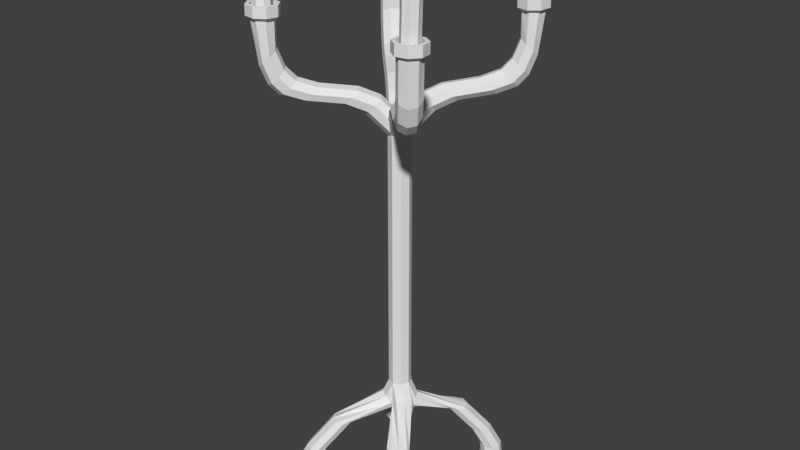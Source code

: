 # Source: Cellar_CandleStand.blend  (saved by Blender 2.79.0; exported with 4.5.12 LTS)
import bpy
from mathutils import Matrix  # noqa: F401  (used for matrix-valued properties, if any)

bpy.ops.wm.read_factory_settings(use_empty=True)
scene = bpy.context.scene
scene.name = 'Scene'

# ---- collections
col_collection_1 = bpy.data.collections.new('Collection 1'); scene.collection.children.link(col_collection_1)

# ---- world
world_world = bpy.data.worlds.new('World'); scene.world = world_world
world_world.color = (0.05088, 0.05088, 0.05088)
world_world.use_sun_shadow = False
world_world.sun_shadow_jitter_overblur = 0.0
world_world.cycles.sampling_method = 'MANUAL'

# ---- meshes
me_cellar_candlestand = bpy.data.meshes.new('Cellar_CandleStand')
me_cellar_candlestand.from_pydata([(0.231, -0.2292, -0.9), (0.2593, -0.2409, -0.9), (0.02828, 0.02828, 0.4544), (0.271, -0.2692, -0.9), (0.2593, -0.2974, -0.9), (0.02828, -0.02828, 0.4544), (0.231, -0.3092, -0.9), (0.2028, -0.2974, -0.9), (-0.02828, -0.02828, 0.4544), (0.191, -0.2692, -0.9), (0.2028, -0.2409, -0.9), (-0.02828, 0.02828, 0.4544), (0.03298, -0.00141, 0.4597), (0.03203, 0.02348, 0.4775), (0.01461, -0.02547, 0.4551), (-0.01231, -0.03461, 0.4664), (-0.03203, -0.02348, 0.487), (-0.03298, 0.00141, 0.5048), (-0.01461, 0.02547, 0.5094), (0.01231, 0.03461, 0.4981), (0.09297, -0.06458, 0.5512), (0.09202, -0.03969, 0.569), (0.07461, -0.08864, 0.5466), (0.04768, -0.09778, 0.558), (0.02797, -0.08665, 0.5786), (0.02701, -0.06176, 0.5964), (0.04538, -0.0377, 0.6009), (0.07231, -0.02855, 0.5896), (0.1423, -0.1165, 0.5823), (0.1413, -0.09159, 0.6001), (0.1239, -0.1405, 0.5778), (0.09697, -0.1497, 0.5891), (0.07726, -0.1385, 0.6097), (0.0763, -0.1137, 0.6275), (0.09467, -0.08959, 0.6321), (0.1216, -0.08045, 0.6207), (0.2274, -0.2061, 0.5986), (0.2264, -0.1812, 0.6164), (0.209, -0.2301, 0.594), (0.1821, -0.2393, 0.6053), (0.1624, -0.2281, 0.6259), (0.1614, -0.2033, 0.6437), (0.1798, -0.1792, 0.6483), (0.2067, -0.1701, 0.637), (0.2734, -0.2546, 0.621), (0.2725, -0.2297, 0.6388), (0.255, -0.2786, 0.6165), (0.2281, -0.2878, 0.6278), (0.2084, -0.2766, 0.6484), (0.2074, -0.2517, 0.6662), (0.2258, -0.2277, 0.6708), (0.2527, -0.2185, 0.6594), (0.2973, -0.2797, 0.6575), (0.2964, -0.2549, 0.6753), (0.279, -0.3038, 0.653), (0.252, -0.313, 0.6643), (0.2323, -0.3018, 0.6849), (0.2314, -0.2769, 0.7027), (0.2497, -0.2529, 0.7073), (0.2767, -0.2437, 0.6959), (0.314, -0.2972, 0.7206), (0.3131, -0.2723, 0.7384), (0.2956, -0.3213, 0.716), (0.2687, -0.3304, 0.7274), (0.249, -0.3193, 0.748), (0.248, -0.2944, 0.7658), (0.2664, -0.2703, 0.7703), (0.2933, -0.2612, 0.759), (0.3259, -0.3106, 0.8621), (0.3208, -0.2804, 0.8612), (0.3082, -0.3355, 0.8628), (0.278, -0.3406, 0.8629), (0.253, -0.3229, 0.8622), (0.2479, -0.2928, 0.8613), (0.2656, -0.2678, 0.8607), (0.2958, -0.2627, 0.8606), (0.3407, -0.3136, 0.8745), (0.3336, -0.2719, 0.8732), (0.3162, -0.348, 0.8754), (0.2745, -0.3551, 0.8754), (0.2401, -0.3307, 0.8746), (0.233, -0.289, 0.8733), (0.2575, -0.2546, 0.8724), (0.2992, -0.2475, 0.8723), (0.3406, -0.3125, 0.91), (0.3335, -0.2709, 0.9087), (0.3161, -0.347, 0.9109), (0.2744, -0.3541, 0.911), (0.24, -0.3296, 0.9101), (0.2329, -0.288, 0.9089), (0.2574, -0.2535, 0.9079), (0.299, -0.2464, 0.9079), (0.3278, -0.3096, 0.9098), (0.3224, -0.2779, 0.9089), (0.3091, -0.3359, 0.9105), (0.2773, -0.3413, 0.9106), (0.2511, -0.3226, 0.9099), (0.2457, -0.2909, 0.909), (0.2643, -0.2646, 0.9083), (0.2961, -0.2592, 0.9082), (0.3278, -0.3102, 0.8913), (0.3224, -0.2784, 0.8904), (0.3092, -0.3364, 0.892), (0.2774, -0.3418, 0.8921), (0.2511, -0.3232, 0.8914), (0.2457, -0.2914, 0.8905), (0.2644, -0.2652, 0.8898), (0.2962, -0.2598, 0.8897), (0.3175, -0.3078, 0.8912), (0.3135, -0.2841, 0.8905), (0.3035, -0.3275, 0.8917), (0.2798, -0.3315, 0.8918), (0.2601, -0.3175, 0.8913), (0.2561, -0.2938, 0.8906), (0.27, -0.2741, 0.89), (0.2938, -0.2701, 0.89), (0.3185, -0.2968, 1.124), (0.3126, -0.2773, 1.118), (0.3045, -0.3164, 1.125), (0.279, -0.3248, 1.119), (0.2604, -0.3082, 1.122), (0.2577, -0.2813, 1.126), (0.2717, -0.2616, 1.125), (0.2941, -0.2608, 1.121), (0.3061, -0.2998, 1.117), (0.3034, -0.284, 1.116), (0.2967, -0.313, 1.117), (0.2808, -0.3157, 1.117), (0.2677, -0.3064, 1.117), (0.265, -0.2905, 1.116), (0.2743, -0.2773, 1.116), (0.2902, -0.2746, 1.116), (0.2735, -0.2638, 1.126), (0.2936, -0.2634, 1.121), (0.2632, -0.3062, 1.122), (0.2609, -0.2815, 1.126), (0.303, -0.3134, 1.125), (0.2798, -0.3214, 1.119), (0.3102, -0.2786, 1.118), (0.3156, -0.2957, 1.125), (0.2883, -0.2958, 1.117), (0.288, -0.2936, 1.117), (0.2871, -0.2976, 1.117), (0.2849, -0.2979, 1.117), (0.2831, -0.2967, 1.117), (0.2827, -0.2945, 1.117), (0.284, -0.2927, 1.116), (0.2862, -0.2924, 1.116), (0.2876, -0.2954, 1.126), (0.2873, -0.2937, 1.126), (0.2867, -0.2967, 1.126), (0.285, -0.297, 1.126), (0.2836, -0.296, 1.126), (0.2834, -0.2944, 1.126), (0.2843, -0.293, 1.126), (0.286, -0.2928, 1.126), (0.2894, -0.296, 1.13), (0.2891, -0.2946, 1.13), (0.2885, -0.2972, 1.13), (0.287, -0.2975, 1.13), (0.2858, -0.2966, 1.13), (0.2856, -0.2952, 1.13), (0.2864, -0.2939, 1.13), (0.2879, -0.2937, 1.13), (0.2873, -0.295, 1.136), (0.287, -0.2936, 1.136), (0.2865, -0.2961, 1.136), (0.2851, -0.2964, 1.136), (0.284, -0.2956, 1.136), (0.2837, -0.2942, 1.136), (0.2845, -0.293, 1.136), (0.2859, -0.2928, 1.136), (0.2855, -0.2946, 1.136), (-0.02828, -0.02828, -0.4852), (0.02828, -0.02828, -0.4852), (0.02828, 0.02828, -0.4852), (-0.02828, 0.02828, -0.4852), (0.06497, -0.01114, -0.5482), (0.1604, -0.1401, -0.6278), (0.2223, -0.2069, -0.7341), (0.2533, -0.2379, -0.817), (0.05083, -0.037, -0.5399), (0.1721, -0.1684, -0.6278), (0.234, -0.2351, -0.7341), (0.265, -0.2662, -0.817), (0.02497, -0.05114, -0.5482), (0.1604, -0.1967, -0.6278), (0.2223, -0.2634, -0.7341), (0.2533, -0.2944, -0.817), (0.002546, -0.04529, -0.5682), (0.1321, -0.2084, -0.6278), (0.194, -0.2751, -0.7341), (0.225, -0.3062, -0.817), (-0.003312, -0.02286, -0.5882), (0.1038, -0.1967, -0.6278), (0.1657, -0.2634, -0.7341), (0.1967, -0.2944, -0.817), (0.01083, 0.002997, -0.5965), (0.09208, -0.1684, -0.6278), (0.154, -0.2351, -0.7341), (0.185, -0.2662, -0.817), (0.03669, 0.01714, -0.5882), (0.1038, -0.1401, -0.6278), (0.1657, -0.2069, -0.7341), (0.1967, -0.2379, -0.817), (0.225, -0.2262, -0.817), (0.194, -0.1951, -0.7341), (0.1321, -0.1284, -0.6278), (0.05911, 0.01128, -0.5682), (0.2593, -0.2409, -0.8831), (0.271, -0.2692, -0.8831), (0.2593, -0.2974, -0.8831), (0.231, -0.3092, -0.8831), (0.2028, -0.2974, -0.8831), (0.191, -0.2692, -0.8831), (0.2028, -0.2409, -0.8831), (0.231, -0.2292, -0.8831), (0.231, -0.2127, -0.9), (0.271, -0.2292, -0.9), (0.271, -0.2292, -0.8831), (0.2875, -0.2692, -0.9), (0.2875, -0.2692, -0.8831), (0.271, -0.3091, -0.9), (0.271, -0.3091, -0.8831), (0.231, -0.3257, -0.9), (0.231, -0.3257, -0.8831), (0.1911, -0.3091, -0.9), (0.1911, -0.3091, -0.8831), (0.1746, -0.2692, -0.9), (0.1746, -0.2692, -0.8831), (0.1911, -0.2292, -0.9), (0.1911, -0.2292, -0.8831), (0.231, -0.2127, -0.8831), (-0.231, -0.2292, -0.9), (0.0, 0.04, 0.4544), (-0.2593, -0.2409, -0.9), (-0.271, -0.2692, -0.9), (-0.2593, -0.2974, -0.9), (-0.231, -0.3092, -0.9), (0.0, -0.04, 0.4544), (-0.2028, -0.2974, -0.9), (-0.191, -0.2692, -0.9), (-0.2028, -0.2409, -0.9), (-0.03298, -0.00141, 0.4597), (-0.03203, 0.02348, 0.4775), (-0.01461, -0.02547, 0.4551), (0.01231, -0.03461, 0.4664), (0.03203, -0.02348, 0.487), (0.03298, 0.00141, 0.5048), (0.01461, 0.02547, 0.5094), (-0.01231, 0.03461, 0.4981), (-0.09297, -0.06458, 0.5512), (-0.09202, -0.03969, 0.569), (-0.07461, -0.08864, 0.5466), (-0.04768, -0.09778, 0.558), (-0.02797, -0.08665, 0.5786), (-0.02701, -0.06176, 0.5964), (-0.04538, -0.0377, 0.6009), (-0.07231, -0.02855, 0.5896), (-0.1423, -0.1165, 0.5823), (-0.1413, -0.09159, 0.6001), (-0.1239, -0.1405, 0.5778), (-0.09697, -0.1497, 0.5891), (-0.07726, -0.1385, 0.6097), (-0.0763, -0.1137, 0.6275), (-0.09467, -0.08959, 0.6321), (-0.1216, -0.08045, 0.6207), (-0.2274, -0.2061, 0.5986), (-0.2264, -0.1812, 0.6164), (-0.209, -0.2301, 0.594), (-0.1821, -0.2393, 0.6053), (-0.1624, -0.2281, 0.6259), (-0.1614, -0.2033, 0.6437), (-0.1798, -0.1792, 0.6483), (-0.2067, -0.1701, 0.637), (-0.2734, -0.2546, 0.621), (-0.2725, -0.2297, 0.6388), (-0.255, -0.2786, 0.6165), (-0.2281, -0.2878, 0.6278), (-0.2084, -0.2766, 0.6484), (-0.2074, -0.2517, 0.6662), (-0.2258, -0.2277, 0.6708), (-0.2527, -0.2185, 0.6594), (-0.2973, -0.2797, 0.6575), (-0.2964, -0.2549, 0.6753), (-0.279, -0.3038, 0.653), (-0.252, -0.313, 0.6643), (-0.2323, -0.3018, 0.6849), (-0.2314, -0.2769, 0.7027), (-0.2497, -0.2529, 0.7073), (-0.2767, -0.2437, 0.6959), (-0.314, -0.2972, 0.7206), (-0.3131, -0.2723, 0.7384), (-0.2956, -0.3213, 0.716), (-0.2687, -0.3304, 0.7274), (-0.249, -0.3193, 0.748), (-0.248, -0.2944, 0.7658), (-0.2664, -0.2703, 0.7703), (-0.2933, -0.2612, 0.759), (-0.3259, -0.3106, 0.8621), (-0.3208, -0.2804, 0.8612), (-0.3082, -0.3355, 0.8628), (-0.278, -0.3406, 0.8629), (-0.253, -0.3229, 0.8622), (-0.2479, -0.2928, 0.8613), (-0.2656, -0.2678, 0.8607), (-0.2958, -0.2627, 0.8606), (-0.3407, -0.3136, 0.8745), (-0.3336, -0.2719, 0.8732), (-0.3162, -0.348, 0.8754), (-0.2745, -0.3551, 0.8754), (-0.2401, -0.3307, 0.8746), (-0.233, -0.289, 0.8733), (-0.2575, -0.2546, 0.8724), (-0.2992, -0.2475, 0.8723), (-0.3406, -0.3125, 0.91), (-0.3335, -0.2709, 0.9087), (-0.3161, -0.347, 0.9109), (-0.2744, -0.3541, 0.911), (-0.24, -0.3296, 0.9101), (-0.2329, -0.288, 0.9089), (-0.2574, -0.2535, 0.9079), (-0.299, -0.2464, 0.9079), (-0.3278, -0.3096, 0.9098), (-0.3224, -0.2779, 0.9089), (-0.3091, -0.3359, 0.9105), (-0.2773, -0.3413, 0.9106), (-0.2511, -0.3226, 0.9099), (-0.2457, -0.2909, 0.909), (-0.2643, -0.2646, 0.9083), (-0.2961, -0.2592, 0.9082), (-0.3278, -0.3102, 0.8913), (-0.3224, -0.2784, 0.8904), (-0.3092, -0.3364, 0.892), (-0.2774, -0.3418, 0.8921), (-0.2511, -0.3232, 0.8914), (-0.2457, -0.2914, 0.8905), (-0.2644, -0.2652, 0.8898), (-0.2962, -0.2598, 0.8897), (-0.3175, -0.3078, 0.8912), (-0.3135, -0.2841, 0.8905), (-0.3035, -0.3275, 0.8917), (-0.2798, -0.3315, 0.8918), (-0.2601, -0.3175, 0.8913), (-0.2561, -0.2938, 0.8906), (-0.27, -0.2741, 0.89), (-0.2938, -0.2701, 0.89), (-0.3261, -0.3138, 1.07), (-0.3203, -0.2943, 1.063), (-0.3122, -0.3334, 1.07), (-0.2866, -0.3417, 1.065), (-0.268, -0.3252, 1.068), (-0.2654, -0.2982, 1.071), (-0.2793, -0.2786, 1.071), (-0.3017, -0.2778, 1.066), (-0.3137, -0.3168, 1.062), (-0.311, -0.3009, 1.062), (-0.3044, -0.3299, 1.063), (-0.2885, -0.3326, 1.063), (-0.2753, -0.3233, 1.062), (-0.2726, -0.3074, 1.062), (-0.282, -0.2943, 1.062), (-0.2979, -0.2916, 1.062), (-0.2811, -0.2808, 1.071), (-0.3012, -0.2804, 1.067), (-0.2708, -0.3232, 1.068), (-0.2685, -0.2985, 1.072), (-0.3107, -0.3304, 1.071), (-0.2875, -0.3383, 1.065), (-0.3179, -0.2955, 1.064), (-0.3233, -0.3127, 1.07), (-0.296, -0.3128, 1.062), (-0.2956, -0.3106, 1.062), (-0.2947, -0.3145, 1.062), (-0.2925, -0.3149, 1.062), (-0.2907, -0.3136, 1.062), (-0.2904, -0.3115, 1.062), (-0.2916, -0.3097, 1.062), (-0.2938, -0.3093, 1.062), (-0.2953, -0.3123, 1.071), (-0.295, -0.3107, 1.071), (-0.2943, -0.3137, 1.071), (-0.2927, -0.314, 1.071), (-0.2913, -0.313, 1.071), (-0.291, -0.3114, 1.071), (-0.292, -0.31, 1.071), (-0.2936, -0.3097, 1.071), (-0.297, -0.313, 1.076), (-0.2968, -0.3115, 1.076), (-0.2962, -0.3142, 1.076), (-0.2947, -0.3145, 1.076), (-0.2935, -0.3136, 1.076), (-0.2932, -0.3121, 1.076), (-0.2941, -0.3109, 1.075), (-0.2956, -0.3107, 1.075), (-0.2949, -0.312, 1.082), (-0.2947, -0.3106, 1.082), (-0.2941, -0.3131, 1.082), (-0.2928, -0.3133, 1.082), (-0.2916, -0.3125, 1.082), (-0.2914, -0.3111, 1.082), (-0.2922, -0.31, 1.082), (-0.2936, -0.3098, 1.082), (-0.2932, -0.3116, 1.082), (0.0, -0.04, -0.4852), (0.0, 0.04, -0.4852), (-0.06497, -0.01114, -0.5482), (-0.1604, -0.1401, -0.6278), (-0.2223, -0.2069, -0.7341), (-0.2533, -0.2379, -0.817), (-0.05083, -0.037, -0.5399), (-0.1721, -0.1684, -0.6278), (-0.234, -0.2351, -0.7341), (-0.265, -0.2662, -0.817), (-0.02497, -0.05114, -0.5482), (-0.1604, -0.1967, -0.6278), (-0.2223, -0.2634, -0.7341), (-0.2533, -0.2944, -0.817), (-0.002546, -0.04529, -0.5682), (-0.1321, -0.2084, -0.6278), (-0.194, -0.2751, -0.7341), (-0.225, -0.3062, -0.817), (0.003312, -0.02286, -0.5882), (-0.1038, -0.1967, -0.6278), (-0.1657, -0.2634, -0.7341), (-0.1967, -0.2944, -0.817), (-0.01083, 0.002997, -0.5965), (-0.09208, -0.1684, -0.6278), (-0.154, -0.2351, -0.7341), (-0.185, -0.2662, -0.817), (-0.03669, 0.01714, -0.5882), (-0.1038, -0.1401, -0.6278), (-0.1657, -0.2069, -0.7341), (-0.1967, -0.2379, -0.817), (-0.225, -0.2262, -0.817), (-0.194, -0.1951, -0.7341), (-0.1321, -0.1284, -0.6278), (-0.05911, 0.01128, -0.5682), (-0.2593, -0.2409, -0.8831), (-0.271, -0.2692, -0.8831), (-0.2593, -0.2974, -0.8831), (-0.231, -0.3092, -0.8831), (-0.2028, -0.2974, -0.8831), (-0.191, -0.2692, -0.8831), (-0.2028, -0.2409, -0.8831), (-0.231, -0.2292, -0.8831), (-0.231, -0.2127, -0.9), (-0.271, -0.2292, -0.9), (-0.271, -0.2292, -0.8831), (-0.2875, -0.2692, -0.9), (-0.2875, -0.2692, -0.8831), (-0.271, -0.3091, -0.9), (-0.271, -0.3091, -0.8831), (-0.231, -0.3257, -0.9), (-0.231, -0.3257, -0.8831), (-0.1911, -0.3091, -0.9), (-0.1911, -0.3091, -0.8831), (-0.1746, -0.2692, -0.9), (-0.1746, -0.2692, -0.8831), (-0.1911, -0.2292, -0.9), (-0.1911, -0.2292, -0.8831), (-0.231, -0.2127, -0.8831), (0.231, 0.2292, -0.9), (0.2593, 0.2409, -0.9), (0.271, 0.2692, -0.9), (0.04, 0.0, 0.4544), (0.2593, 0.2974, -0.9), (0.231, 0.3092, -0.9), (0.2028, 0.2974, -0.9), (0.191, 0.2692, -0.9), (-0.04, 0.0, 0.4544), (0.2028, 0.2409, -0.9), (0.03298, 0.00141, 0.4597), (0.03203, -0.02348, 0.4775), (0.01461, 0.02547, 0.4551), (-0.01231, 0.03461, 0.4664), (-0.03203, 0.02348, 0.487), (-0.03298, -0.00141, 0.5048), (-0.01461, -0.02547, 0.5094), (0.01231, -0.03461, 0.4981), (0.09297, 0.06458, 0.5512), (0.09202, 0.03969, 0.569), (0.07461, 0.08864, 0.5466), (0.04768, 0.09778, 0.558), (0.02797, 0.08665, 0.5786), (0.02701, 0.06176, 0.5964), (0.04538, 0.0377, 0.6009), (0.07231, 0.02855, 0.5896), (0.1423, 0.1165, 0.5823), (0.1413, 0.09159, 0.6001), (0.1239, 0.1405, 0.5778), (0.09697, 0.1497, 0.5891), (0.07726, 0.1385, 0.6097), (0.0763, 0.1137, 0.6275), (0.09467, 0.08959, 0.6321), (0.1216, 0.08045, 0.6207), (0.2274, 0.2061, 0.5986), (0.2264, 0.1812, 0.6164), (0.209, 0.2301, 0.594), (0.1821, 0.2393, 0.6053), (0.1624, 0.2281, 0.6259), (0.1614, 0.2033, 0.6437), (0.1798, 0.1792, 0.6483), (0.2067, 0.1701, 0.637), (0.2734, 0.2546, 0.621), (0.2725, 0.2297, 0.6388), (0.255, 0.2786, 0.6165), (0.2281, 0.2878, 0.6278), (0.2084, 0.2766, 0.6484), (0.2074, 0.2517, 0.6662), (0.2258, 0.2277, 0.6708), (0.2527, 0.2185, 0.6594), (0.2973, 0.2797, 0.6575), (0.2964, 0.2549, 0.6753), (0.279, 0.3038, 0.653), (0.252, 0.313, 0.6643), (0.2323, 0.3018, 0.6849), (0.2314, 0.2769, 0.7027), (0.2497, 0.2529, 0.7073), (0.2767, 0.2437, 0.6959), (0.314, 0.2972, 0.7206), (0.3131, 0.2723, 0.7384), (0.2956, 0.3213, 0.716), (0.2687, 0.3304, 0.7274), (0.249, 0.3193, 0.748), (0.248, 0.2944, 0.7658), (0.2664, 0.2703, 0.7703), (0.2933, 0.2612, 0.759), (0.3259, 0.3106, 0.8621), (0.3208, 0.2804, 0.8612), (0.3082, 0.3355, 0.8628), (0.278, 0.3406, 0.8629), (0.253, 0.3229, 0.8622), (0.2479, 0.2928, 0.8613), (0.2656, 0.2678, 0.8607), (0.2958, 0.2627, 0.8606), (0.3407, 0.3136, 0.8745), (0.3336, 0.2719, 0.8732), (0.3162, 0.348, 0.8754), (0.2745, 0.3551, 0.8754), (0.2401, 0.3307, 0.8746), (0.233, 0.289, 0.8733), (0.2575, 0.2546, 0.8724), (0.2992, 0.2475, 0.8723), (0.3406, 0.3125, 0.91), (0.3335, 0.2709, 0.9087), (0.3161, 0.347, 0.9109), (0.2744, 0.3541, 0.911), (0.24, 0.3296, 0.9101), (0.2329, 0.288, 0.9089), (0.2574, 0.2535, 0.9079), (0.299, 0.2464, 0.9079), (0.3278, 0.3096, 0.9098), (0.3224, 0.2779, 0.9089), (0.3091, 0.3359, 0.9105), (0.2773, 0.3413, 0.9106), (0.2511, 0.3226, 0.9099), (0.2457, 0.2909, 0.909), (0.2643, 0.2646, 0.9083), (0.2961, 0.2592, 0.9082), (0.3278, 0.3102, 0.8913), (0.3224, 0.2784, 0.8904), (0.3092, 0.3364, 0.892), (0.2774, 0.3418, 0.8921), (0.2511, 0.3232, 0.8914), (0.2457, 0.2914, 0.8905), (0.2644, 0.2652, 0.8898), (0.2962, 0.2598, 0.8897), (0.3175, 0.3078, 0.8912), (0.3135, 0.2841, 0.8905), (0.3035, 0.3275, 0.8917), (0.2798, 0.3315, 0.8918), (0.2601, 0.3175, 0.8913), (0.2561, 0.2938, 0.8906), (0.27, 0.2741, 0.89), (0.2938, 0.2701, 0.89), (0.3086, 0.294, 1.077), (0.3027, 0.2745, 1.071), (0.2946, 0.3136, 1.078), (0.269, 0.322, 1.072), (0.2505, 0.3054, 1.075), (0.2478, 0.2784, 1.079), (0.2617, 0.2588, 1.078), (0.2841, 0.258, 1.074), (0.2961, 0.297, 1.07), (0.2934, 0.2811, 1.069), (0.2868, 0.3102, 1.07), (0.2709, 0.3129, 1.07), (0.2578, 0.3035, 1.07), (0.2551, 0.2877, 1.07), (0.2644, 0.2745, 1.069), (0.2803, 0.2718, 1.069), (0.2635, 0.261, 1.079), (0.2836, 0.2606, 1.075), (0.2532, 0.3034, 1.076), (0.251, 0.2787, 1.079), (0.2931, 0.3106, 1.078), (0.2699, 0.3185, 1.073), (0.3003, 0.2758, 1.071), (0.3057, 0.2929, 1.078), (0.2784, 0.293, 1.07), (0.278, 0.2908, 1.07), (0.2771, 0.2948, 1.07), (0.275, 0.2951, 1.07), (0.2732, 0.2939, 1.07), (0.2728, 0.2917, 1.07), (0.2741, 0.2899, 1.07), (0.2762, 0.2895, 1.07), (0.2777, 0.2926, 1.079), (0.2774, 0.2909, 1.079), (0.2767, 0.2939, 1.079), (0.2751, 0.2942, 1.079), (0.2737, 0.2932, 1.079), (0.2734, 0.2916, 1.079), (0.2744, 0.2902, 1.079), (0.2761, 0.2899, 1.079), (0.2795, 0.2932, 1.083), (0.2792, 0.2918, 1.083), (0.2786, 0.2944, 1.083), (0.2771, 0.2947, 1.083), (0.2759, 0.2938, 1.083), (0.2757, 0.2924, 1.083), (0.2765, 0.2911, 1.083), (0.278, 0.2909, 1.083), (0.2774, 0.2922, 1.09), (0.2771, 0.2908, 1.089), (0.2766, 0.2933, 1.09), (0.2752, 0.2936, 1.09), (0.274, 0.2927, 1.09), (0.2738, 0.2914, 1.09), (0.2746, 0.2902, 1.089), (0.276, 0.29, 1.089), (0.2756, 0.2918, 1.09), (-0.04, 0.0, -0.4852), (0.04, 0.0, -0.4852), (0.06497, 0.01114, -0.5482), (0.1604, 0.1401, -0.6278), (0.2223, 0.2069, -0.7341), (0.2533, 0.2379, -0.817), (0.05083, 0.037, -0.5399), (0.1721, 0.1684, -0.6278), (0.234, 0.2351, -0.7341), (0.265, 0.2662, -0.817), (0.02497, 0.05114, -0.5482), (0.1604, 0.1967, -0.6278), (0.2223, 0.2634, -0.7341), (0.2533, 0.2944, -0.817), (0.002546, 0.04529, -0.5682), (0.1321, 0.2084, -0.6278), (0.194, 0.2751, -0.7341), (0.225, 0.3062, -0.817), (-0.003312, 0.02286, -0.5882), (0.1038, 0.1967, -0.6278), (0.1657, 0.2634, -0.7341), (0.1967, 0.2944, -0.817), (0.01083, -0.002997, -0.5965), (0.09208, 0.1684, -0.6278), (0.154, 0.2351, -0.7341), (0.185, 0.2662, -0.817), (0.03669, -0.01714, -0.5882), (0.1038, 0.1401, -0.6278), (0.1657, 0.2069, -0.7341), (0.1967, 0.2379, -0.817), (0.225, 0.2262, -0.817), (0.194, 0.1951, -0.7341), (0.1321, 0.1284, -0.6278), (0.05911, -0.01128, -0.5682), (0.2593, 0.2409, -0.8831), (0.271, 0.2692, -0.8831), (0.2593, 0.2974, -0.8831), (0.231, 0.3092, -0.8831), (0.2028, 0.2974, -0.8831), (0.191, 0.2692, -0.8831), (0.2028, 0.2409, -0.8831), (0.231, 0.2292, -0.8831), (0.231, 0.2127, -0.9), (0.271, 0.2292, -0.9), (0.271, 0.2292, -0.8831), (0.2875, 0.2692, -0.9), (0.2875, 0.2692, -0.8831), (0.271, 0.3091, -0.9), (0.271, 0.3091, -0.8831), (0.231, 0.3257, -0.9), (0.231, 0.3257, -0.8831), (0.1911, 0.3091, -0.9), (0.1911, 0.3091, -0.8831), (0.1746, 0.2692, -0.9), (0.1746, 0.2692, -0.8831), (0.1911, 0.2292, -0.9), (0.1911, 0.2292, -0.8831), (0.231, 0.2127, -0.8831), (-0.231, 0.2292, -0.9), (-0.2593, 0.2409, -0.9), (-0.271, 0.2692, -0.9), (-0.2593, 0.2974, -0.9), (-0.231, 0.3092, -0.9), (-0.2028, 0.2974, -0.9), (-0.191, 0.2692, -0.9), (-0.2028, 0.2409, -0.9), (-0.03298, 0.00141, 0.4597), (-0.03203, -0.02348, 0.4775), (-0.01461, 0.02547, 0.4551), (0.01231, 0.03461, 0.4664), (0.03203, 0.02348, 0.487), (0.03298, -0.00141, 0.5048), (0.01461, -0.02547, 0.5094), (-0.01231, -0.03461, 0.4981), (-0.09297, 0.06458, 0.5512), (-0.09202, 0.03969, 0.569), (-0.07461, 0.08864, 0.5466), (-0.04768, 0.09778, 0.558), (-0.02797, 0.08665, 0.5786), (-0.02701, 0.06176, 0.5964), (-0.04538, 0.0377, 0.6009), (-0.07231, 0.02855, 0.5896), (-0.1423, 0.1165, 0.5823), (-0.1413, 0.09159, 0.6001), (-0.1239, 0.1405, 0.5778), (-0.09697, 0.1497, 0.5891), (-0.07726, 0.1385, 0.6097), (-0.0763, 0.1137, 0.6275), (-0.09467, 0.08959, 0.6321), (-0.1216, 0.08045, 0.6207), (-0.2274, 0.2061, 0.5986), (-0.2264, 0.1812, 0.6164), (-0.209, 0.2301, 0.594), (-0.1821, 0.2393, 0.6053), (-0.1624, 0.2281, 0.6259), (-0.1614, 0.2033, 0.6437), (-0.1798, 0.1792, 0.6483), (-0.2067, 0.1701, 0.637), (-0.2734, 0.2546, 0.621), (-0.2725, 0.2297, 0.6388), (-0.255, 0.2786, 0.6165), (-0.2281, 0.2878, 0.6278), (-0.2084, 0.2766, 0.6484), (-0.2074, 0.2517, 0.6662), (-0.2258, 0.2277, 0.6708), (-0.2527, 0.2185, 0.6594), (-0.2973, 0.2797, 0.6575), (-0.2964, 0.2549, 0.6753), (-0.279, 0.3038, 0.653), (-0.252, 0.313, 0.6643), (-0.2323, 0.3018, 0.6849), (-0.2314, 0.2769, 0.7027), (-0.2497, 0.2529, 0.7073), (-0.2767, 0.2437, 0.6959), (-0.314, 0.2972, 0.7206), (-0.3131, 0.2723, 0.7384), (-0.2956, 0.3213, 0.716), (-0.2687, 0.3304, 0.7274), (-0.249, 0.3193, 0.748), (-0.248, 0.2944, 0.7658), (-0.2664, 0.2703, 0.7703), (-0.2933, 0.2612, 0.759), (-0.3259, 0.3106, 0.8621), (-0.3208, 0.2804, 0.8612), (-0.3082, 0.3355, 0.8628), (-0.278, 0.3406, 0.8629), (-0.253, 0.3229, 0.8622), (-0.2479, 0.2928, 0.8613), (-0.2656, 0.2678, 0.8607), (-0.2958, 0.2627, 0.8606), (-0.3407, 0.3136, 0.8745), (-0.3336, 0.2719, 0.8732), (-0.3162, 0.348, 0.8754), (-0.2745, 0.3551, 0.8754), (-0.2401, 0.3307, 0.8746), (-0.233, 0.289, 0.8733), (-0.2575, 0.2546, 0.8724), (-0.2992, 0.2475, 0.8723), (-0.3406, 0.3125, 0.91), (-0.3335, 0.2709, 0.9087), (-0.3161, 0.347, 0.9109), (-0.2744, 0.3541, 0.911), (-0.24, 0.3296, 0.9101), (-0.2329, 0.288, 0.9089), (-0.2574, 0.2535, 0.9079), (-0.299, 0.2464, 0.9079), (-0.3278, 0.3096, 0.9098), (-0.3224, 0.2779, 0.9089), (-0.3091, 0.3359, 0.9105), (-0.2773, 0.3413, 0.9106), (-0.2511, 0.3226, 0.9099), (-0.2457, 0.2909, 0.909), (-0.2643, 0.2646, 0.9083), (-0.2961, 0.2592, 0.9082), (-0.3278, 0.3102, 0.8913), (-0.3224, 0.2784, 0.8904), (-0.3092, 0.3364, 0.892), (-0.2774, 0.3418, 0.8921), (-0.2511, 0.3232, 0.8914), (-0.2457, 0.2914, 0.8905), (-0.2644, 0.2652, 0.8898), (-0.2962, 0.2598, 0.8897), (-0.3175, 0.3078, 0.8912), (-0.3135, 0.2841, 0.8905), (-0.3035, 0.3275, 0.8917), (-0.2798, 0.3315, 0.8918), (-0.2601, 0.3175, 0.8913), (-0.2561, 0.2938, 0.8906), (-0.27, 0.2741, 0.89), (-0.2938, 0.2701, 0.89), (-0.3174, 0.3227, 1.161), (-0.3116, 0.3032, 1.154), (-0.3034, 0.3423, 1.161), (-0.2779, 0.3506, 1.156), (-0.2593, 0.3341, 1.159), (-0.2566, 0.3071, 1.162), (-0.2706, 0.2875, 1.162), (-0.293, 0.2867, 1.157), (-0.305, 0.3257, 1.153), (-0.3023, 0.3098, 1.153), (-0.2956, 0.3389, 1.154), (-0.2797, 0.3415, 1.154), (-0.2666, 0.3322, 1.153), (-0.2639, 0.3163, 1.153), (-0.2732, 0.3032, 1.153), (-0.2891, 0.3005, 1.153), (-0.2724, 0.2897, 1.162), (-0.2925, 0.2893, 1.158), (-0.2621, 0.3321, 1.159), (-0.2598, 0.3074, 1.163), (-0.302, 0.3393, 1.162), (-0.2787, 0.3472, 1.156), (-0.3091, 0.3044, 1.155), (-0.3146, 0.3216, 1.161), (-0.2872, 0.3217, 1.153), (-0.2869, 0.3195, 1.153), (-0.286, 0.3234, 1.153), (-0.2838, 0.3238, 1.153), (-0.282, 0.3225, 1.153), (-0.2816, 0.3204, 1.153), (-0.2829, 0.3186, 1.153), (-0.2851, 0.3182, 1.153), (-0.2865, 0.3212, 1.162), (-0.2863, 0.3196, 1.162), (-0.2856, 0.3226, 1.162), (-0.2839, 0.3229, 1.162), (-0.2826, 0.3219, 1.162), (-0.2823, 0.3203, 1.162), (-0.2832, 0.3189, 1.162), (-0.2849, 0.3186, 1.162), (-0.2883, 0.3219, 1.167), (-0.2881, 0.3204, 1.167), (-0.2874, 0.3231, 1.167), (-0.286, 0.3234, 1.167), (-0.2848, 0.3225, 1.167), (-0.2845, 0.321, 1.167), (-0.2854, 0.3198, 1.166), (-0.2868, 0.3196, 1.166), (-0.2862, 0.3209, 1.173), (-0.286, 0.3195, 1.173), (-0.2854, 0.322, 1.173), (-0.284, 0.3222, 1.173), (-0.2829, 0.3214, 1.173), (-0.2827, 0.32, 1.173), (-0.2835, 0.3189, 1.173), (-0.2848, 0.3187, 1.173), (-0.2844, 0.3205, 1.173), (-0.06497, 0.01114, -0.5482), (-0.1604, 0.1401, -0.6278), (-0.2223, 0.2069, -0.7341), (-0.2533, 0.2379, -0.817), (-0.05083, 0.037, -0.5399), (-0.1721, 0.1684, -0.6278), (-0.234, 0.2351, -0.7341), (-0.265, 0.2662, -0.817), (-0.02497, 0.05114, -0.5482), (-0.1604, 0.1967, -0.6278), (-0.2223, 0.2634, -0.7341), (-0.2533, 0.2944, -0.817), (-0.002546, 0.04529, -0.5682), (-0.1321, 0.2084, -0.6278), (-0.194, 0.2751, -0.7341), (-0.225, 0.3062, -0.817), (0.003312, 0.02286, -0.5882), (-0.1038, 0.1967, -0.6278), (-0.1657, 0.2634, -0.7341), (-0.1967, 0.2944, -0.817), (-0.01083, -0.002997, -0.5965), (-0.09208, 0.1684, -0.6278), (-0.154, 0.2351, -0.7341), (-0.185, 0.2662, -0.817), (-0.03669, -0.01714, -0.5882), (-0.1038, 0.1401, -0.6278), (-0.1657, 0.2069, -0.7341), (-0.1967, 0.2379, -0.817), (-0.225, 0.2262, -0.817), (-0.194, 0.1951, -0.7341), (-0.1321, 0.1284, -0.6278), (-0.05911, -0.01128, -0.5682), (-0.2593, 0.2409, -0.8831), (-0.271, 0.2692, -0.8831), (-0.2593, 0.2974, -0.8831), (-0.231, 0.3092, -0.8831), (-0.2028, 0.2974, -0.8831), (-0.191, 0.2692, -0.8831), (-0.2028, 0.2409, -0.8831), (-0.231, 0.2292, -0.8831), (-0.231, 0.2127, -0.9), (-0.271, 0.2292, -0.9), (-0.271, 0.2292, -0.8831), (-0.2875, 0.2692, -0.9), (-0.2875, 0.2692, -0.8831), (-0.271, 0.3091, -0.9), (-0.271, 0.3091, -0.8831), (-0.231, 0.3257, -0.9), (-0.231, 0.3257, -0.8831), (-0.1911, 0.3091, -0.9), (-0.1911, 0.3091, -0.8831), (-0.1746, 0.2692, -0.9), (-0.1746, 0.2692, -0.8831), (-0.1911, 0.2292, -0.9), (-0.1911, 0.2292, -0.8831), (-0.231, 0.2127, -0.8831)], [], [(405, 234, 2, 175), (175, 2, 465, 634), (634, 465, 5, 174), (174, 5, 239, 404), (404, 239, 8, 173), (173, 8, 470, 633), (11, 470, 18, 19), (633, 470, 11, 176), (176, 11, 234, 405), (0, 1, 3, 4, 6, 7, 9, 10), (13, 19, 27, 21), (465, 2, 12, 14), (8, 239, 16, 17), (234, 11, 19, 13), (2, 234, 13, 12), (5, 465, 14, 15), (470, 8, 17, 18), (239, 5, 15, 16), (23, 22, 30, 31), (18, 17, 25, 26), (16, 15, 23, 24), (14, 12, 20, 22), (19, 18, 26, 27), (17, 16, 24, 25), (15, 14, 22, 23), (12, 13, 21, 20), (35, 34, 42, 43), (20, 21, 29, 28), (21, 27, 35, 29), (26, 25, 33, 34), (24, 23, 31, 32), (22, 20, 28, 30), (27, 26, 34, 35), (25, 24, 32, 33), (40, 39, 47, 48), (33, 32, 40, 41), (31, 30, 38, 39), (28, 29, 37, 36), (29, 35, 43, 37), (34, 33, 41, 42), (32, 31, 39, 40), (30, 28, 36, 38), (45, 51, 59, 53), (38, 36, 44, 46), (43, 42, 50, 51), (41, 40, 48, 49), (39, 38, 46, 47), (36, 37, 45, 44), (37, 43, 51, 45), (42, 41, 49, 50), (57, 56, 64, 65), (50, 49, 57, 58), (48, 47, 55, 56), (46, 44, 52, 54), (51, 50, 58, 59), (49, 48, 56, 57), (47, 46, 54, 55), (44, 45, 53, 52), (67, 66, 74, 75), (55, 54, 62, 63), (52, 53, 61, 60), (53, 59, 67, 61), (58, 57, 65, 66), (56, 55, 63, 64), (54, 52, 60, 62), (59, 58, 66, 67), (74, 73, 81, 82), (65, 64, 72, 73), (63, 62, 70, 71), (60, 61, 69, 68), (61, 67, 75, 69), (66, 65, 73, 74), (64, 63, 71, 72), (62, 60, 68, 70), (76, 77, 85, 84), (72, 71, 79, 80), (70, 68, 76, 78), (75, 74, 82, 83), (73, 72, 80, 81), (71, 70, 78, 79), (68, 69, 77, 76), (69, 75, 83, 77), (91, 90, 98, 99), (77, 83, 91, 85), (82, 81, 89, 90), (80, 79, 87, 88), (78, 76, 84, 86), (83, 82, 90, 91), (81, 80, 88, 89), (79, 78, 86, 87), (94, 92, 100, 102), (89, 88, 96, 97), (87, 86, 94, 95), (84, 85, 93, 92), (85, 91, 99, 93), (90, 89, 97, 98), (88, 87, 95, 96), (86, 84, 92, 94), (101, 107, 115, 109), (99, 98, 106, 107), (97, 96, 104, 105), (95, 94, 102, 103), (92, 93, 101, 100), (93, 99, 107, 101), (98, 97, 105, 106), (96, 95, 103, 104), (111, 110, 118, 119), (106, 105, 113, 114), (104, 103, 111, 112), (102, 100, 108, 110), (107, 106, 114, 115), (105, 104, 112, 113), (103, 102, 110, 111), (100, 101, 109, 108), (133, 132, 130, 131), (108, 109, 117, 116), (109, 115, 123, 117), (114, 113, 121, 122), (112, 111, 119, 120), (110, 108, 116, 118), (115, 114, 122, 123), (113, 112, 120, 121), (128, 127, 143, 144), (135, 134, 128, 129), (137, 136, 126, 127), (139, 138, 125, 124), (138, 133, 131, 125), (132, 135, 129, 130), (134, 137, 127, 128), (136, 139, 124, 126), (118, 116, 139, 136), (120, 119, 137, 134), (122, 121, 135, 132), (117, 123, 133, 138), (116, 117, 138, 139), (119, 118, 136, 137), (121, 120, 134, 135), (123, 122, 132, 133), (145, 144, 152, 153), (126, 124, 140, 142), (131, 130, 146, 147), (129, 128, 144, 145), (127, 126, 142, 143), (124, 125, 141, 140), (125, 131, 147, 141), (130, 129, 145, 146), (155, 154, 162, 163), (143, 142, 150, 151), (140, 141, 149, 148), (141, 147, 155, 149), (146, 145, 153, 154), (144, 143, 151, 152), (142, 140, 148, 150), (147, 146, 154, 155), (162, 161, 169, 170), (153, 152, 160, 161), (151, 150, 158, 159), (148, 149, 157, 156), (149, 155, 163, 157), (154, 153, 161, 162), (152, 151, 159, 160), (150, 148, 156, 158), (164, 165, 172), (160, 159, 167, 168), (158, 156, 164, 166), (163, 162, 170, 171), (161, 160, 168, 169), (159, 158, 166, 167), (156, 157, 165, 164), (157, 163, 171, 165), (181, 634, 174, 185), (165, 171, 172), (170, 169, 172), (168, 167, 172), (166, 164, 172), (171, 170, 172), (169, 168, 172), (167, 166, 172), (185, 174, 404, 189), (189, 404, 173, 193), (193, 173, 633, 197), (197, 633, 176, 201), (201, 176, 405, 208), (177, 175, 634, 181), (208, 405, 175, 177), (216, 205, 180, 209), (205, 206, 179, 180), (206, 207, 178, 179), (207, 208, 177, 178), (209, 180, 184, 210), (180, 179, 183, 184), (179, 178, 182, 183), (178, 177, 181, 182), (215, 204, 205, 216), (204, 203, 206, 205), (203, 202, 207, 206), (202, 201, 208, 207), (214, 200, 204, 215), (200, 199, 203, 204), (199, 198, 202, 203), (198, 197, 201, 202), (213, 196, 200, 214), (196, 195, 199, 200), (195, 194, 198, 199), (194, 193, 197, 198), (212, 192, 196, 213), (192, 191, 195, 196), (191, 190, 194, 195), (190, 189, 193, 194), (211, 188, 192, 212), (188, 187, 191, 192), (187, 186, 190, 191), (186, 185, 189, 190), (210, 184, 188, 211), (184, 183, 187, 188), (183, 182, 186, 187), (182, 181, 185, 186), (6, 4, 222, 224), (209, 210, 221, 219), (9, 7, 226, 228), (215, 216, 232, 231), (1, 0, 217, 218), (214, 215, 231, 229), (0, 10, 230, 217), (4, 3, 220, 222), (220, 221, 223, 222), (222, 223, 225, 224), (224, 225, 227, 226), (226, 227, 229, 228), (228, 229, 231, 230), (230, 231, 232, 217), (218, 219, 221, 220), (217, 232, 219, 218), (216, 209, 219, 232), (210, 211, 223, 221), (3, 1, 218, 220), (10, 9, 228, 230), (211, 212, 225, 223), (212, 213, 227, 225), (7, 6, 224, 226), (213, 214, 229, 227), (2, 250, 249, 465), (233, 242, 241, 240, 238, 237, 236, 235), (244, 252, 258, 250), (470, 245, 243, 11), (5, 248, 247, 239), (234, 244, 250, 2), (11, 243, 244, 234), (8, 246, 245, 470), (465, 249, 248, 5), (239, 247, 246, 8), (254, 262, 261, 253), (249, 257, 256, 248), (247, 255, 254, 246), (245, 253, 251, 243), (250, 258, 257, 249), (248, 256, 255, 247), (246, 254, 253, 245), (243, 251, 252, 244), (266, 274, 273, 265), (251, 259, 260, 252), (252, 260, 266, 258), (257, 265, 264, 256), (255, 263, 262, 254), (253, 261, 259, 251), (258, 266, 265, 257), (256, 264, 263, 255), (271, 279, 278, 270), (264, 272, 271, 263), (262, 270, 269, 261), (259, 267, 268, 260), (260, 268, 274, 266), (265, 273, 272, 264), (263, 271, 270, 262), (261, 269, 267, 259), (276, 284, 290, 282), (269, 277, 275, 267), (274, 282, 281, 273), (272, 280, 279, 271), (270, 278, 277, 269), (267, 275, 276, 268), (268, 276, 282, 274), (273, 281, 280, 272), (288, 296, 295, 287), (281, 289, 288, 280), (279, 287, 286, 278), (277, 285, 283, 275), (282, 290, 289, 281), (280, 288, 287, 279), (278, 286, 285, 277), (275, 283, 284, 276), (298, 306, 305, 297), (286, 294, 293, 285), (283, 291, 292, 284), (284, 292, 298, 290), (289, 297, 296, 288), (287, 295, 294, 286), (285, 293, 291, 283), (290, 298, 297, 289), (305, 313, 312, 304), (296, 304, 303, 295), (294, 302, 301, 293), (291, 299, 300, 292), (292, 300, 306, 298), (297, 305, 304, 296), (295, 303, 302, 294), (293, 301, 299, 291), (307, 315, 316, 308), (303, 311, 310, 302), (301, 309, 307, 299), (306, 314, 313, 305), (304, 312, 311, 303), (302, 310, 309, 301), (299, 307, 308, 300), (300, 308, 314, 306), (322, 330, 329, 321), (308, 316, 322, 314), (313, 321, 320, 312), (311, 319, 318, 310), (309, 317, 315, 307), (314, 322, 321, 313), (312, 320, 319, 311), (310, 318, 317, 309), (325, 333, 331, 323), (320, 328, 327, 319), (318, 326, 325, 317), (315, 323, 324, 316), (316, 324, 330, 322), (321, 329, 328, 320), (319, 327, 326, 318), (317, 325, 323, 315), (332, 340, 346, 338), (330, 338, 337, 329), (328, 336, 335, 327), (326, 334, 333, 325), (323, 331, 332, 324), (324, 332, 338, 330), (329, 337, 336, 328), (327, 335, 334, 326), (342, 350, 349, 341), (337, 345, 344, 336), (335, 343, 342, 334), (333, 341, 339, 331), (338, 346, 345, 337), (336, 344, 343, 335), (334, 342, 341, 333), (331, 339, 340, 332), (364, 362, 361, 363), (339, 347, 348, 340), (340, 348, 354, 346), (345, 353, 352, 344), (343, 351, 350, 342), (341, 349, 347, 339), (346, 354, 353, 345), (344, 352, 351, 343), (359, 375, 374, 358), (366, 360, 359, 365), (368, 358, 357, 367), (370, 355, 356, 369), (369, 356, 362, 364), (363, 361, 360, 366), (365, 359, 358, 368), (367, 357, 355, 370), (349, 367, 370, 347), (351, 365, 368, 350), (353, 363, 366, 352), (348, 369, 364, 354), (347, 370, 369, 348), (350, 368, 367, 349), (352, 366, 365, 351), (354, 364, 363, 353), (376, 384, 383, 375), (357, 373, 371, 355), (362, 378, 377, 361), (360, 376, 375, 359), (358, 374, 373, 357), (355, 371, 372, 356), (356, 372, 378, 362), (361, 377, 376, 360), (386, 394, 393, 385), (374, 382, 381, 373), (371, 379, 380, 372), (372, 380, 386, 378), (377, 385, 384, 376), (375, 383, 382, 374), (373, 381, 379, 371), (378, 386, 385, 377), (393, 401, 400, 392), (384, 392, 391, 383), (382, 390, 389, 381), (379, 387, 388, 380), (380, 388, 394, 386), (385, 393, 392, 384), (383, 391, 390, 382), (381, 389, 387, 379), (395, 403, 396), (391, 399, 398, 390), (389, 397, 395, 387), (394, 402, 401, 393), (392, 400, 399, 391), (390, 398, 397, 389), (387, 395, 396, 388), (388, 396, 402, 394), (410, 414, 173, 633), (396, 403, 402), (401, 403, 400), (399, 403, 398), (397, 403, 395), (402, 403, 401), (400, 403, 399), (398, 403, 397), (414, 418, 404, 173), (418, 422, 174, 404), (422, 426, 634, 174), (426, 430, 175, 634), (430, 437, 405, 175), (406, 410, 633, 176), (437, 406, 176, 405), (445, 438, 409, 434), (434, 409, 408, 435), (435, 408, 407, 436), (436, 407, 406, 437), (438, 439, 413, 409), (409, 413, 412, 408), (408, 412, 411, 407), (407, 411, 410, 406), (444, 445, 434, 433), (433, 434, 435, 432), (432, 435, 436, 431), (431, 436, 437, 430), (443, 444, 433, 429), (429, 433, 432, 428), (428, 432, 431, 427), (427, 431, 430, 426), (442, 443, 429, 425), (425, 429, 428, 424), (424, 428, 427, 423), (423, 427, 426, 422), (441, 442, 425, 421), (421, 425, 424, 420), (420, 424, 423, 419), (419, 423, 422, 418), (440, 441, 421, 417), (417, 421, 420, 416), (416, 420, 419, 415), (415, 419, 418, 414), (439, 440, 417, 413), (413, 417, 416, 412), (412, 416, 415, 411), (411, 415, 414, 410), (238, 453, 451, 237), (438, 448, 450, 439), (241, 457, 455, 240), (444, 460, 461, 445), (235, 447, 446, 233), (443, 458, 460, 444), (233, 446, 459, 242), (237, 451, 449, 236), (449, 451, 452, 450), (451, 453, 454, 452), (453, 455, 456, 454), (455, 457, 458, 456), (457, 459, 460, 458), (459, 446, 461, 460), (447, 449, 450, 448), (446, 447, 448, 461), (445, 461, 448, 438), (439, 450, 452, 440), (236, 449, 447, 235), (242, 459, 457, 241), (440, 452, 454, 441), (441, 454, 456, 442), (240, 455, 453, 238), (442, 456, 458, 443), (8, 479, 478, 470), (462, 471, 469, 468, 467, 466, 464, 463), (473, 481, 487, 479), (465, 474, 472, 5), (11, 477, 476, 234), (239, 473, 479, 8), (5, 472, 473, 239), (2, 475, 474, 465), (470, 478, 477, 11), (234, 476, 475, 2), (483, 491, 490, 482), (478, 486, 485, 477), (476, 484, 483, 475), (474, 482, 480, 472), (479, 487, 486, 478), (477, 485, 484, 476), (475, 483, 482, 474), (472, 480, 481, 473), (495, 503, 502, 494), (480, 488, 489, 481), (481, 489, 495, 487), (486, 494, 493, 485), (484, 492, 491, 483), (482, 490, 488, 480), (487, 495, 494, 486), (485, 493, 492, 484), (500, 508, 507, 499), (493, 501, 500, 492), (491, 499, 498, 490), (488, 496, 497, 489), (489, 497, 503, 495), (494, 502, 501, 493), (492, 500, 499, 491), (490, 498, 496, 488), (505, 513, 519, 511), (498, 506, 504, 496), (503, 511, 510, 502), (501, 509, 508, 500), (499, 507, 506, 498), (496, 504, 505, 497), (497, 505, 511, 503), (502, 510, 509, 501), (517, 525, 524, 516), (510, 518, 517, 509), (508, 516, 515, 507), (506, 514, 512, 504), (511, 519, 518, 510), (509, 517, 516, 508), (507, 515, 514, 506), (504, 512, 513, 505), (527, 535, 534, 526), (515, 523, 522, 514), (512, 520, 521, 513), (513, 521, 527, 519), (518, 526, 525, 517), (516, 524, 523, 515), (514, 522, 520, 512), (519, 527, 526, 518), (534, 542, 541, 533), (525, 533, 532, 524), (523, 531, 530, 522), (520, 528, 529, 521), (521, 529, 535, 527), (526, 534, 533, 525), (524, 532, 531, 523), (522, 530, 528, 520), (536, 544, 545, 537), (532, 540, 539, 531), (530, 538, 536, 528), (535, 543, 542, 534), (533, 541, 540, 532), (531, 539, 538, 530), (528, 536, 537, 529), (529, 537, 543, 535), (551, 559, 558, 550), (537, 545, 551, 543), (542, 550, 549, 541), (540, 548, 547, 539), (538, 546, 544, 536), (543, 551, 550, 542), (541, 549, 548, 540), (539, 547, 546, 538), (554, 562, 560, 552), (549, 557, 556, 548), (547, 555, 554, 546), (544, 552, 553, 545), (545, 553, 559, 551), (550, 558, 557, 549), (548, 556, 555, 547), (546, 554, 552, 544), (561, 569, 575, 567), (559, 567, 566, 558), (557, 565, 564, 556), (555, 563, 562, 554), (552, 560, 561, 553), (553, 561, 567, 559), (558, 566, 565, 557), (556, 564, 563, 555), (571, 579, 578, 570), (566, 574, 573, 565), (564, 572, 571, 563), (562, 570, 568, 560), (567, 575, 574, 566), (565, 573, 572, 564), (563, 571, 570, 562), (560, 568, 569, 561), (593, 591, 590, 592), (568, 576, 577, 569), (569, 577, 583, 575), (574, 582, 581, 573), (572, 580, 579, 571), (570, 578, 576, 568), (575, 583, 582, 574), (573, 581, 580, 572), (588, 604, 603, 587), (595, 589, 588, 594), (597, 587, 586, 596), (599, 584, 585, 598), (598, 585, 591, 593), (592, 590, 589, 595), (594, 588, 587, 597), (596, 586, 584, 599), (578, 596, 599, 576), (580, 594, 597, 579), (582, 592, 595, 581), (577, 598, 593, 583), (576, 599, 598, 577), (579, 597, 596, 578), (581, 595, 594, 580), (583, 593, 592, 582), (605, 613, 612, 604), (586, 602, 600, 584), (591, 607, 606, 590), (589, 605, 604, 588), (587, 603, 602, 586), (584, 600, 601, 585), (585, 601, 607, 591), (590, 606, 605, 589), (615, 623, 622, 614), (603, 611, 610, 602), (600, 608, 609, 601), (601, 609, 615, 607), (606, 614, 613, 605), (604, 612, 611, 603), (602, 610, 608, 600), (607, 615, 614, 606), (622, 630, 629, 621), (613, 621, 620, 612), (611, 619, 618, 610), (608, 616, 617, 609), (609, 617, 623, 615), (614, 622, 621, 613), (612, 620, 619, 611), (610, 618, 616, 608), (624, 632, 625), (620, 628, 627, 619), (618, 626, 624, 616), (623, 631, 630, 622), (621, 629, 628, 620), (619, 627, 626, 618), (616, 624, 625, 617), (617, 625, 631, 623), (639, 643, 175, 634), (625, 632, 631), (630, 632, 629), (628, 632, 627), (626, 632, 624), (631, 632, 630), (629, 632, 628), (627, 632, 626), (643, 647, 405, 175), (647, 651, 176, 405), (651, 655, 633, 176), (655, 659, 173, 633), (659, 666, 404, 173), (635, 639, 634, 174), (666, 635, 174, 404), (674, 667, 638, 663), (663, 638, 637, 664), (664, 637, 636, 665), (665, 636, 635, 666), (667, 668, 642, 638), (638, 642, 641, 637), (637, 641, 640, 636), (636, 640, 639, 635), (673, 674, 663, 662), (662, 663, 664, 661), (661, 664, 665, 660), (660, 665, 666, 659), (672, 673, 662, 658), (658, 662, 661, 657), (657, 661, 660, 656), (656, 660, 659, 655), (671, 672, 658, 654), (654, 658, 657, 653), (653, 657, 656, 652), (652, 656, 655, 651), (670, 671, 654, 650), (650, 654, 653, 649), (649, 653, 652, 648), (648, 652, 651, 647), (669, 670, 650, 646), (646, 650, 649, 645), (645, 649, 648, 644), (644, 648, 647, 643), (668, 669, 646, 642), (642, 646, 645, 641), (641, 645, 644, 640), (640, 644, 643, 639), (467, 682, 680, 466), (667, 677, 679, 668), (469, 686, 684, 468), (673, 689, 690, 674), (463, 676, 675, 462), (672, 687, 689, 673), (462, 675, 688, 471), (466, 680, 678, 464), (678, 680, 681, 679), (680, 682, 683, 681), (682, 684, 685, 683), (684, 686, 687, 685), (686, 688, 689, 687), (688, 675, 690, 689), (676, 678, 679, 677), (675, 676, 677, 690), (674, 690, 677, 667), (668, 679, 681, 669), (464, 678, 676, 463), (471, 688, 686, 469), (669, 681, 683, 670), (670, 683, 685, 671), (468, 684, 682, 467), (671, 685, 687, 672), (5, 465, 705, 706), (691, 692, 693, 694, 695, 696, 697, 698), (700, 706, 714, 708), (470, 8, 699, 701), (2, 234, 703, 704), (239, 5, 706, 700), (8, 239, 700, 699), (11, 470, 701, 702), (465, 2, 704, 705), (234, 11, 702, 703), (710, 709, 717, 718), (705, 704, 712, 713), (703, 702, 710, 711), (701, 699, 707, 709), (706, 705, 713, 714), (704, 703, 711, 712), (702, 701, 709, 710), (699, 700, 708, 707), (722, 721, 729, 730), (707, 708, 716, 715), (708, 714, 722, 716), (713, 712, 720, 721), (711, 710, 718, 719), (709, 707, 715, 717), (714, 713, 721, 722), (712, 711, 719, 720), (727, 726, 734, 735), (720, 719, 727, 728), (718, 717, 725, 726), (715, 716, 724, 723), (716, 722, 730, 724), (721, 720, 728, 729), (719, 718, 726, 727), (717, 715, 723, 725), (732, 738, 746, 740), (725, 723, 731, 733), (730, 729, 737, 738), (728, 727, 735, 736), (726, 725, 733, 734), (723, 724, 732, 731), (724, 730, 738, 732), (729, 728, 736, 737), (744, 743, 751, 752), (737, 736, 744, 745), (735, 734, 742, 743), (733, 731, 739, 741), (738, 737, 745, 746), (736, 735, 743, 744), (734, 733, 741, 742), (731, 732, 740, 739), (754, 753, 761, 762), (742, 741, 749, 750), (739, 740, 748, 747), (740, 746, 754, 748), (745, 744, 752, 753), (743, 742, 750, 751), (741, 739, 747, 749), (746, 745, 753, 754), (761, 760, 768, 769), (752, 751, 759, 760), (750, 749, 757, 758), (747, 748, 756, 755), (748, 754, 762, 756), (753, 752, 760, 761), (751, 750, 758, 759), (749, 747, 755, 757), (763, 764, 772, 771), (759, 758, 766, 767), (757, 755, 763, 765), (762, 761, 769, 770), (760, 759, 767, 768), (758, 757, 765, 766), (755, 756, 764, 763), (756, 762, 770, 764), (778, 777, 785, 786), (764, 770, 778, 772), (769, 768, 776, 777), (767, 766, 774, 775), (765, 763, 771, 773), (770, 769, 777, 778), (768, 767, 775, 776), (766, 765, 773, 774), (781, 779, 787, 789), (776, 775, 783, 784), (774, 773, 781, 782), (771, 772, 780, 779), (772, 778, 786, 780), (777, 776, 784, 785), (775, 774, 782, 783), (773, 771, 779, 781), (788, 794, 802, 796), (786, 785, 793, 794), (784, 783, 791, 792), (782, 781, 789, 790), (779, 780, 788, 787), (780, 786, 794, 788), (785, 784, 792, 793), (783, 782, 790, 791), (798, 797, 805, 806), (793, 792, 800, 801), (791, 790, 798, 799), (789, 787, 795, 797), (794, 793, 801, 802), (792, 791, 799, 800), (790, 789, 797, 798), (787, 788, 796, 795), (820, 819, 817, 818), (795, 796, 804, 803), (796, 802, 810, 804), (801, 800, 808, 809), (799, 798, 806, 807), (797, 795, 803, 805), (802, 801, 809, 810), (800, 799, 807, 808), (815, 814, 830, 831), (822, 821, 815, 816), (824, 823, 813, 814), (826, 825, 812, 811), (825, 820, 818, 812), (819, 822, 816, 817), (821, 824, 814, 815), (823, 826, 811, 813), (805, 803, 826, 823), (807, 806, 824, 821), (809, 808, 822, 819), (804, 810, 820, 825), (803, 804, 825, 826), (806, 805, 823, 824), (808, 807, 821, 822), (810, 809, 819, 820), (832, 831, 839, 840), (813, 811, 827, 829), (818, 817, 833, 834), (816, 815, 831, 832), (814, 813, 829, 830), (811, 812, 828, 827), (812, 818, 834, 828), (817, 816, 832, 833), (842, 841, 849, 850), (830, 829, 837, 838), (827, 828, 836, 835), (828, 834, 842, 836), (833, 832, 840, 841), (831, 830, 838, 839), (829, 827, 835, 837), (834, 833, 841, 842), (849, 848, 856, 857), (840, 839, 847, 848), (838, 837, 845, 846), (835, 836, 844, 843), (836, 842, 850, 844), (841, 840, 848, 849), (839, 838, 846, 847), (837, 835, 843, 845), (851, 852, 859), (847, 846, 854, 855), (845, 843, 851, 853), (850, 849, 857, 858), (848, 847, 855, 856), (846, 845, 853, 854), (843, 844, 852, 851), (844, 850, 858, 852), (864, 633, 176, 868), (852, 858, 859), (857, 856, 859), (855, 854, 859), (853, 851, 859), (858, 857, 859), (856, 855, 859), (854, 853, 859), (868, 176, 405, 872), (872, 405, 175, 876), (876, 175, 634, 880), (880, 634, 174, 884), (884, 174, 404, 891), (860, 173, 633, 864), (891, 404, 173, 860), (899, 888, 863, 892), (888, 889, 862, 863), (889, 890, 861, 862), (890, 891, 860, 861), (892, 863, 867, 893), (863, 862, 866, 867), (862, 861, 865, 866), (861, 860, 864, 865), (898, 887, 888, 899), (887, 886, 889, 888), (886, 885, 890, 889), (885, 884, 891, 890), (897, 883, 887, 898), (883, 882, 886, 887), (882, 881, 885, 886), (881, 880, 884, 885), (896, 879, 883, 897), (879, 878, 882, 883), (878, 877, 881, 882), (877, 876, 880, 881), (895, 875, 879, 896), (875, 874, 878, 879), (874, 873, 877, 878), (873, 872, 876, 877), (894, 871, 875, 895), (871, 870, 874, 875), (870, 869, 873, 874), (869, 868, 872, 873), (893, 867, 871, 894), (867, 866, 870, 871), (866, 865, 869, 870), (865, 864, 868, 869), (695, 694, 905, 907), (892, 893, 904, 902), (697, 696, 909, 911), (898, 899, 915, 914), (692, 691, 900, 901), (897, 898, 914, 912), (691, 698, 913, 900), (694, 693, 903, 905), (903, 904, 906, 905), (905, 906, 908, 907), (907, 908, 910, 909), (909, 910, 912, 911), (911, 912, 914, 913), (913, 914, 915, 900), (901, 902, 904, 903), (900, 915, 902, 901), (899, 892, 902, 915), (893, 894, 906, 904), (693, 692, 901, 903), (698, 697, 911, 913), (894, 895, 908, 906), (895, 896, 910, 908), (696, 695, 907, 909), (896, 897, 912, 910)])
me_cellar_candlestand.use_remesh_preserve_volume = False
me_cellar_candlestand.use_remesh_preserve_attributes = False
me_cellar_candlestand.use_mirror_vertex_groups = False
me_cellar_candlestand.update()

# ---- objects
ob_cellar_candlestand = bpy.data.objects.new('Cellar_CandleStand', me_cellar_candlestand)

# ---- transforms, parenting, visibility, modifiers, constraints
ob_cellar_candlestand.location = (-0.06412, 0.4756, 0.5273)
ob_cellar_candlestand.lineart.crease_threshold = 0.0

# ---- collection membership
col_collection_1.objects.link(ob_cellar_candlestand)

# ---- scene / render settings (as saved in the file)
scene.frame_start = 1; scene.frame_end = 250; scene.frame_set(1)
scene.render.engine = 'BLENDER_EEVEE_NEXT'
scene.render.resolution_percentage = 50
scene.render.dither_intensity = 0.0
scene.cycles.use_denoising = False
scene.cycles.samples = 128
scene.cycles.sampling_pattern = 'TABULATED_SOBOL'
scene.cycles.use_adaptive_sampling = False
scene.cycles.use_light_tree = False
scene.cycles.blur_glossy = 0.0
scene.cycles.sample_clamp_indirect = 0.0
scene.view_settings.view_transform = 'Standard'
bpy.context.view_layer.update()

# ---- added for rendering (the .blend has no active camera and no usable light): camera, sun
cam_auto = bpy.data.cameras.new('AutoCamera')
cam_auto.lens = 50.0
cam_auto.sensor_width = 36.0
cam_auto.clip_end = 1000.0
ob_auto_camera = bpy.data.objects.new('AutoCamera', cam_auto)
scene.collection.objects.link(ob_auto_camera)
ob_auto_camera.location = (2.05906, -2.07224, 2.36238)
ob_auto_camera.rotation_euler = (1.09748, -7.21219e-08, 0.694738)
scene.camera = ob_auto_camera
light_auto_sun = bpy.data.lights.new('AutoSun', 'SUN')
light_auto_sun.energy = 3.0
light_auto_sun.angle = 0.0523599
ob_auto_sun = bpy.data.objects.new('AutoSun', light_auto_sun)
scene.collection.objects.link(ob_auto_sun)
ob_auto_sun.rotation_euler = (0.872665, 0.174533, 0.523599)
bpy.context.view_layer.update()
